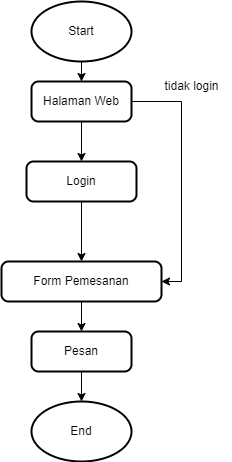

The diagram above was exported from draw.io. Its source (the exported page's mxGraphModel, read from the mxfile embedded in the PNG):
<mxGraphModel dx="928" dy="513" grid="1" gridSize="10" guides="1" tooltips="1" connect="1" arrows="1" fold="1" page="1" pageScale="1" pageWidth="850" pageHeight="1100" math="0" shadow="0">
  <root>
    <mxCell id="0" />
    <mxCell id="1" parent="0" />
    <mxCell id="E8HEobYcAw599QrbgAp--12" value="" style="edgeStyle=orthogonalEdgeStyle;rounded=0;orthogonalLoop=1;jettySize=auto;html=1;" edge="1" parent="1" source="E8HEobYcAw599QrbgAp--1" target="E8HEobYcAw599QrbgAp--9">
      <mxGeometry relative="1" as="geometry" />
    </mxCell>
    <mxCell id="E8HEobYcAw599QrbgAp--1" value="Start" style="strokeWidth=2;html=1;shape=mxgraph.flowchart.start_1;whiteSpace=wrap;" vertex="1" parent="1">
      <mxGeometry x="370" y="120" width="100" height="60" as="geometry" />
    </mxCell>
    <mxCell id="E8HEobYcAw599QrbgAp--5" value="" style="edgeStyle=orthogonalEdgeStyle;rounded=0;orthogonalLoop=1;jettySize=auto;html=1;" edge="1" parent="1" source="E8HEobYcAw599QrbgAp--2" target="E8HEobYcAw599QrbgAp--4">
      <mxGeometry relative="1" as="geometry" />
    </mxCell>
    <mxCell id="E8HEobYcAw599QrbgAp--6" style="edgeStyle=orthogonalEdgeStyle;rounded=0;orthogonalLoop=1;jettySize=auto;html=1;exitX=1;exitY=0.5;exitDx=0;exitDy=0;" edge="1" parent="1" source="E8HEobYcAw599QrbgAp--9" target="E8HEobYcAw599QrbgAp--4">
      <mxGeometry relative="1" as="geometry">
        <mxPoint x="500" y="400" as="targetPoint" />
        <Array as="points">
          <mxPoint x="520" y="220" />
          <mxPoint x="520" y="400" />
        </Array>
      </mxGeometry>
    </mxCell>
    <mxCell id="E8HEobYcAw599QrbgAp--2" value="Login" style="rounded=1;whiteSpace=wrap;html=1;absoluteArcSize=1;arcSize=14;strokeWidth=2;" vertex="1" parent="1">
      <mxGeometry x="365" y="280" width="110" height="40" as="geometry" />
    </mxCell>
    <mxCell id="E8HEobYcAw599QrbgAp--14" value="" style="edgeStyle=orthogonalEdgeStyle;rounded=0;orthogonalLoop=1;jettySize=auto;html=1;" edge="1" parent="1" source="E8HEobYcAw599QrbgAp--4" target="E8HEobYcAw599QrbgAp--13">
      <mxGeometry relative="1" as="geometry" />
    </mxCell>
    <mxCell id="E8HEobYcAw599QrbgAp--4" value="Form Pemesanan" style="rounded=1;whiteSpace=wrap;html=1;absoluteArcSize=1;arcSize=14;strokeWidth=2;" vertex="1" parent="1">
      <mxGeometry x="340" y="380" width="160" height="40" as="geometry" />
    </mxCell>
    <mxCell id="E8HEobYcAw599QrbgAp--8" value="tidak login" style="text;html=1;align=center;verticalAlign=middle;resizable=0;points=[];autosize=1;strokeColor=none;fillColor=none;" vertex="1" parent="1">
      <mxGeometry x="490" y="190" width="80" height="30" as="geometry" />
    </mxCell>
    <mxCell id="E8HEobYcAw599QrbgAp--11" value="" style="edgeStyle=orthogonalEdgeStyle;rounded=0;orthogonalLoop=1;jettySize=auto;html=1;" edge="1" parent="1" source="E8HEobYcAw599QrbgAp--9">
      <mxGeometry relative="1" as="geometry">
        <mxPoint x="420" y="280" as="targetPoint" />
      </mxGeometry>
    </mxCell>
    <mxCell id="E8HEobYcAw599QrbgAp--9" value="Halaman Web" style="rounded=1;whiteSpace=wrap;html=1;absoluteArcSize=1;arcSize=14;strokeWidth=2;" vertex="1" parent="1">
      <mxGeometry x="370" y="200" width="100" height="40" as="geometry" />
    </mxCell>
    <mxCell id="E8HEobYcAw599QrbgAp--16" value="" style="edgeStyle=orthogonalEdgeStyle;rounded=0;orthogonalLoop=1;jettySize=auto;html=1;" edge="1" parent="1" source="E8HEobYcAw599QrbgAp--13" target="E8HEobYcAw599QrbgAp--15">
      <mxGeometry relative="1" as="geometry" />
    </mxCell>
    <mxCell id="E8HEobYcAw599QrbgAp--13" value="Pesan" style="rounded=1;whiteSpace=wrap;html=1;absoluteArcSize=1;arcSize=14;strokeWidth=2;" vertex="1" parent="1">
      <mxGeometry x="370" y="450" width="100" height="40" as="geometry" />
    </mxCell>
    <mxCell id="E8HEobYcAw599QrbgAp--15" value="End" style="strokeWidth=2;html=1;shape=mxgraph.flowchart.start_1;whiteSpace=wrap;" vertex="1" parent="1">
      <mxGeometry x="370" y="520" width="100" height="60" as="geometry" />
    </mxCell>
  </root>
</mxGraphModel>